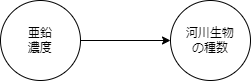

The diagram above was exported from draw.io. Its source (the exported page's mxGraphModel, read from the mxfile embedded in the PNG):
<mxGraphModel dx="734" dy="430" grid="1" gridSize="10" guides="1" tooltips="1" connect="1" arrows="1" fold="1" page="1" pageScale="1" pageWidth="827" pageHeight="1169" math="0" shadow="0">
  <root>
    <mxCell id="0" />
    <mxCell id="1" parent="0" />
    <mxCell id="3" style="edgeStyle=none;html=1;exitX=1;exitY=0.5;exitDx=0;exitDy=0;" parent="1" source="2" target="4" edge="1">
      <mxGeometry relative="1" as="geometry">
        <mxPoint x="430" y="180" as="targetPoint" />
      </mxGeometry>
    </mxCell>
    <mxCell id="2" value="亜鉛&lt;br&gt;濃度" style="ellipse;whiteSpace=wrap;html=1;aspect=fixed;" parent="1" vertex="1">
      <mxGeometry x="220" y="140" width="80" height="80" as="geometry" />
    </mxCell>
    <mxCell id="4" value="河川生物&lt;br&gt;の種数" style="ellipse;whiteSpace=wrap;html=1;aspect=fixed;" parent="1" vertex="1">
      <mxGeometry x="390" y="140" width="80" height="80" as="geometry" />
    </mxCell>
  </root>
</mxGraphModel>